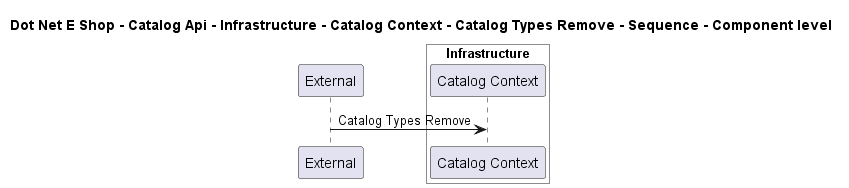

The diagram above was rendered by PlantUML. Its source (embedded in the PNG):
@startuml

title Dot Net E Shop - Catalog Api - Infrastructure - Catalog Context - Catalog Types Remove - Sequence - Component level

participant "External" as C4InterFlow.SoftwareSystems.ExternalSystem

box "Catalog Api" #White
    
box "Infrastructure" #White
    participant "Catalog Context" as DotNetEShop.SoftwareSystems.CatalogApi.Containers.Infrastructure.Components.CatalogContext
end box

end box


C4InterFlow.SoftwareSystems.ExternalSystem -> DotNetEShop.SoftwareSystems.CatalogApi.Containers.Infrastructure.Components.CatalogContext : Catalog Types Remove


@enduml